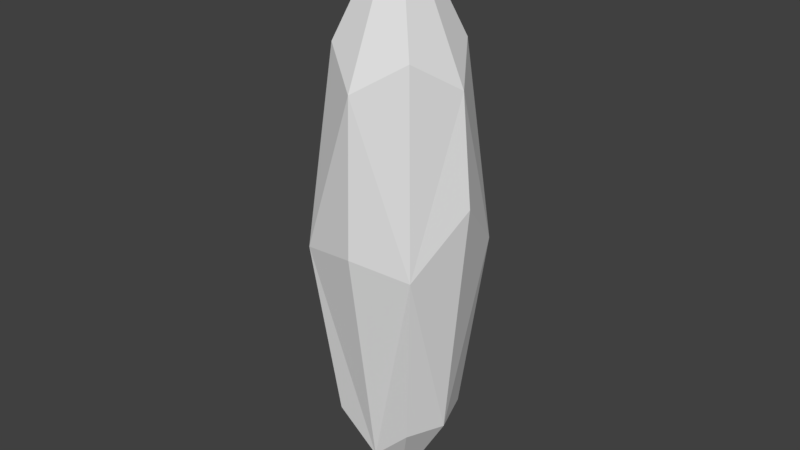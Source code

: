 # Source: crystal2.blend  (saved by Blender 2.78.0; exported with 4.5.12 LTS)
import bpy
from mathutils import Matrix  # noqa: F401  (used for matrix-valued properties, if any)

bpy.ops.wm.read_factory_settings(use_empty=True)
scene = bpy.context.scene
scene.name = 'Scene'

# ---- collections
col_collection_1 = bpy.data.collections.new('Collection 1'); scene.collection.children.link(col_collection_1)

# ---- materials (node trees are filled in below, after node groups)
mat_material = bpy.data.materials.new('Material')
mat_material.alpha_threshold = 0.0
mat_material.use_transparent_shadow = False
mat_material.roughness = 0.5

# ---- material node trees

# ---- world
world_world = bpy.data.worlds.new('World'); scene.world = world_world
world_world.color = (0.05088, 0.05088, 0.05088)
world_world.use_sun_shadow = False
world_world.sun_shadow_jitter_overblur = 0.0
world_world.cycles.sampling_method = 'MANUAL'

# ---- meshes
me_crystal = bpy.data.meshes.new('Crystal')
me_crystal.from_pydata([(-0.005385, 0.611, 1.354), (-0.4431, 0.4265, 1.641), (-0.6108, -0.01795, 1.354), (-0.5211, 0.5016, -0.1281), (7.24e-10, 2.534e-09, 2.723), (0.3655, 0.3797, 1.641), (0.6108, 0.01795, 1.354), (0.5281, 0.5487, -0.1281), (-0.3655, -0.3797, 1.641), (0.4431, -0.4265, 1.641), (0.005385, -0.611, 1.354), (0.5211, -0.5016, -0.1281), (-0.5281, -0.5487, -0.1281), (7.24e-10, 2.534e-09, -2.661), (0.00306, -0.3472, -2.155), (-0.4915, -0.01444, -1.813), (-0.00306, 0.3472, -2.155), (0.4915, 0.01444, -1.813), (0.005739, -0.6512, -0.03265), (-0.7, -0.02057, 0.3835), (-0.005739, 0.6512, -0.03265), (0.7, 0.02057, 0.3835), (-0.3688, -0.3832, -1.788), (-0.3639, 0.3503, -1.788), (0.3688, 0.3832, -1.788), (0.3639, -0.3503, -1.788)], [], [(4, 0, 1), (5, 0, 4), (7, 0, 5), (0, 3, 1), (4, 1, 2), (8, 4, 2), (12, 8, 2), (2, 1, 3), (4, 9, 6), (5, 4, 6), (7, 5, 6), (6, 9, 11), (4, 10, 9), (8, 10, 4), (12, 10, 8), (10, 11, 9), (25, 11, 14), (10, 12, 18), (22, 12, 15), (2, 3, 19), (23, 3, 16), (0, 7, 20), (7, 17, 24), (6, 11, 21), (25, 13, 17), (21, 17, 7), (24, 13, 16), (16, 3, 20), (23, 13, 15), (15, 12, 19), (22, 13, 14), (14, 11, 18), (11, 10, 18), (12, 2, 19), (3, 0, 20), (6, 21, 7), (11, 17, 21), (7, 16, 20), (3, 15, 19), (12, 14, 18), (12, 22, 14), (3, 23, 15), (7, 24, 16), (11, 25, 17), (17, 13, 24), (13, 23, 16), (13, 22, 15), (13, 25, 14)])
me_crystal.materials.append(mat_material)
me_crystal.use_remesh_preserve_volume = False
me_crystal.use_remesh_preserve_attributes = False
me_crystal.use_mirror_vertex_groups = False
me_crystal.update()

# ---- objects
ob_crystal = bpy.data.objects.new('Crystal', me_crystal)

# ---- transforms, parenting, visibility, modifiers, constraints
ob_crystal.location = (0.0, 0.0, 0.0)
ob_crystal.lineart.crease_threshold = 0.0

# ---- collection membership
col_collection_1.objects.link(ob_crystal)

# ---- scene / render settings (as saved in the file)
scene.frame_start = 1; scene.frame_end = 250; scene.frame_set(1)
scene.render.engine = 'BLENDER_EEVEE_NEXT'
scene.render.resolution_percentage = 50
scene.render.dither_intensity = 0.0
scene.cycles.use_denoising = False
scene.cycles.samples = 128
scene.cycles.sampling_pattern = 'TABULATED_SOBOL'
scene.cycles.light_sampling_threshold = 0.0
scene.cycles.use_adaptive_sampling = False
scene.cycles.use_light_tree = False
scene.cycles.blur_glossy = 0.0
scene.cycles.sample_clamp_indirect = 0.0
scene.view_settings.view_transform = 'Standard'
bpy.context.view_layer.update()

# ---- added for rendering (the .blend has no active camera and no usable light): camera, sun
cam_auto = bpy.data.cameras.new('AutoCamera')
cam_auto.lens = 50.0
cam_auto.sensor_width = 36.0
cam_auto.clip_end = 1000.0
ob_auto_camera = bpy.data.objects.new('AutoCamera', cam_auto)
scene.collection.objects.link(ob_auto_camera)
ob_auto_camera.location = (5.28699, -6.34439, 4.26063)
ob_auto_camera.rotation_euler = (1.09748, -7.21219e-08, 0.694738)
scene.camera = ob_auto_camera
light_auto_sun = bpy.data.lights.new('AutoSun', 'SUN')
light_auto_sun.energy = 3.0
light_auto_sun.angle = 0.0523599
ob_auto_sun = bpy.data.objects.new('AutoSun', light_auto_sun)
scene.collection.objects.link(ob_auto_sun)
ob_auto_sun.rotation_euler = (0.872665, 0.174533, 0.523599)
bpy.context.view_layer.update()
